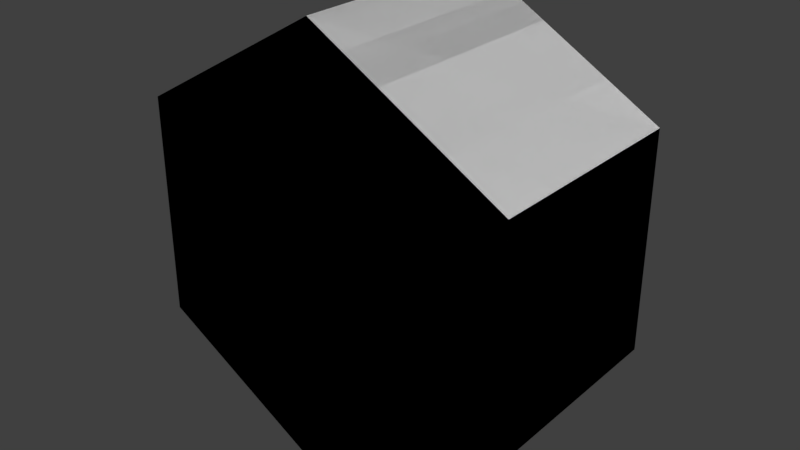 # Source: HexagonalPrism.blend  (saved by Blender 2.78.0; exported with 4.5.12 LTS)
import bpy
from mathutils import Matrix  # noqa: F401  (used for matrix-valued properties, if any)

bpy.ops.wm.read_factory_settings(use_empty=True)
scene = bpy.context.scene
scene.name = 'Scene'

# ---- collections
col_collection_1 = bpy.data.collections.new('Collection 1'); scene.collection.children.link(col_collection_1)

# ---- world
world_world = bpy.data.worlds.new('World'); scene.world = world_world
world_world.color = (0.05088, 0.05088, 0.05088)
world_world.use_sun_shadow = False
world_world.sun_shadow_jitter_overblur = 0.0
world_world.cycles.sampling_method = 'MANUAL'

# ---- meshes
me_hexagonalprism = bpy.data.meshes.new('HexagonalPrism')
me_hexagonalprism.from_pydata([(0.0, -55.84, -100.0), (-86.6, -55.84, -50.0), (-86.6, -55.84, 50.0), (8.742e-06, -55.84, 100.0), (86.6, -55.84, 50.0), (86.6, -55.84, -50.0), (0.0, 44.16, -100.0), (-86.6, 44.16, -50.0), (-86.6, 44.16, 50.0), (8.742e-06, 44.16, 100.0), (86.6, 44.16, 50.0), (86.6, 44.16, -50.0), (-86.6, -55.84, -50.0), (0.0, -55.84, -100.0), (-86.6, -55.84, 50.0), (8.742e-06, -55.84, 100.0), (86.6, -55.84, 50.0), (86.6, -55.84, -50.0), (-86.6, 44.16, -50.0), (0.0, 44.16, -100.0), (-86.6, 44.16, 50.0), (8.742e-06, 44.16, 100.0), (86.6, 44.16, 50.0), (86.6, 44.16, -50.0)], [], [(1, 2, 3, 4, 5, 0), (7, 6, 11, 10, 9, 8), (4, 10, 11, 5), (2, 8, 9, 3), (0, 6, 7, 1), (5, 11, 6, 0), (3, 9, 10, 4), (1, 7, 8, 2), (12, 13, 17, 16, 15, 14), (18, 20, 21, 22, 23, 19), (16, 17, 23, 22), (14, 15, 21, 20), (13, 12, 18, 19), (17, 13, 19, 23), (15, 16, 22, 21), (12, 14, 20, 18)])
_uv = me_hexagonalprism.uv_layers.new(name='UVMap')
_uv.uv.foreach_set('vector', [0.8655, 0.1251, 0.6493, 0.0002427, 0.4331, 0.1251, 0.4331, 0.3747, 0.6493, 0.4995, 0.8655, 0.3747, 0.2164, 0.4995, 0.4326, 0.3747, 0.4326, 0.1251, 0.2164, 0.0002427, 0.0002427, 0.1251, 0.0002427, 0.3747, 0.5005, 0.7501, 0.5005, 0.9998, 0.7501, 0.9998, 0.7501, 0.7501, 0.2504, 0.5, 0.2504, 0.7496, 0.5, 0.7496, 0.5, 0.5, 0.0002427, 0.5, 0.0002428, 0.7496, 0.2499, 0.7496, 0.2499, 0.5, 0.5005, 0.5, 0.5005, 0.7496, 0.7501, 0.7496, 0.7501, 0.5, 0.0002427, 0.7501, 0.0002428, 0.9998, 0.2499, 0.9998, 0.2499, 0.7501, 0.5, 0.9998, 0.5, 0.7501, 0.2504, 0.7501, 0.2504, 0.9998, 0.8655, 0.1251, 0.8655, 0.3747, 0.6493, 0.4995, 0.4331, 0.3747, 0.4331, 0.1251, 0.6493, 0.0002427, 0.2164, 0.4995, 0.0002427, 0.3747, 0.0002427, 0.1251, 0.2164, 0.0002427, 0.4326, 0.1251, 0.4326, 0.3747, 0.5005, 0.7501, 0.7501, 0.7501, 0.7501, 0.9998, 0.5005, 0.9998, 0.2504, 0.5, 0.5, 0.5, 0.5, 0.7496, 0.2504, 0.7496, 0.0002427, 0.5, 0.2499, 0.5, 0.2499, 0.7496, 0.0002428, 0.7496, 0.5005, 0.5, 0.7501, 0.5, 0.7501, 0.7496, 0.5005, 0.7496, 0.0002427, 0.7501, 0.2499, 0.7501, 0.2499, 0.9998, 0.0002428, 0.9998, 0.5, 0.9998, 0.2504, 0.9998, 0.2504, 0.7501, 0.5, 0.7501])
me_hexagonalprism.use_remesh_preserve_volume = False
me_hexagonalprism.use_remesh_preserve_attributes = False
me_hexagonalprism.use_mirror_vertex_groups = False
me_hexagonalprism.update()

# ---- objects
ob_hexagonalprism = bpy.data.objects.new('HexagonalPrism', me_hexagonalprism)

# ---- transforms, parenting, visibility, modifiers, constraints
ob_hexagonalprism.location = (0.0, 0.0, 0.0)
ob_hexagonalprism.lineart.crease_threshold = 0.0

# ---- collection membership
col_collection_1.objects.link(ob_hexagonalprism)

# ---- scene / render settings (as saved in the file)
scene.frame_start = 1; scene.frame_end = 250; scene.frame_set(0)
scene.render.engine = 'BLENDER_EEVEE_NEXT'
scene.render.resolution_percentage = 50
scene.render.dither_intensity = 0.0
scene.cycles.use_denoising = False
scene.cycles.samples = 128
scene.cycles.sampling_pattern = 'TABULATED_SOBOL'
scene.cycles.light_sampling_threshold = 0.0
scene.cycles.use_adaptive_sampling = False
scene.cycles.use_light_tree = False
scene.cycles.blur_glossy = 0.0
scene.cycles.sample_clamp_indirect = 0.0
scene.view_settings.view_transform = 'Standard'
bpy.context.view_layer.update()

# ---- added for rendering (the .blend has no active camera and no usable light): camera, sun
cam_auto = bpy.data.cameras.new('AutoCamera')
cam_auto.lens = 50.0
cam_auto.sensor_width = 36.0
cam_auto.clip_end = 4592.69
ob_auto_camera = bpy.data.objects.new('AutoCamera', cam_auto)
scene.collection.objects.link(ob_auto_camera)
ob_auto_camera.location = (261.693, -319.873, 209.354)
ob_auto_camera.rotation_euler = (1.09748, -7.21219e-08, 0.694738)
scene.camera = ob_auto_camera
light_auto_sun = bpy.data.lights.new('AutoSun', 'SUN')
light_auto_sun.energy = 3.0
light_auto_sun.angle = 0.0523599
ob_auto_sun = bpy.data.objects.new('AutoSun', light_auto_sun)
scene.collection.objects.link(ob_auto_sun)
ob_auto_sun.rotation_euler = (0.872665, 0.174533, 0.523599)
bpy.context.view_layer.update()
